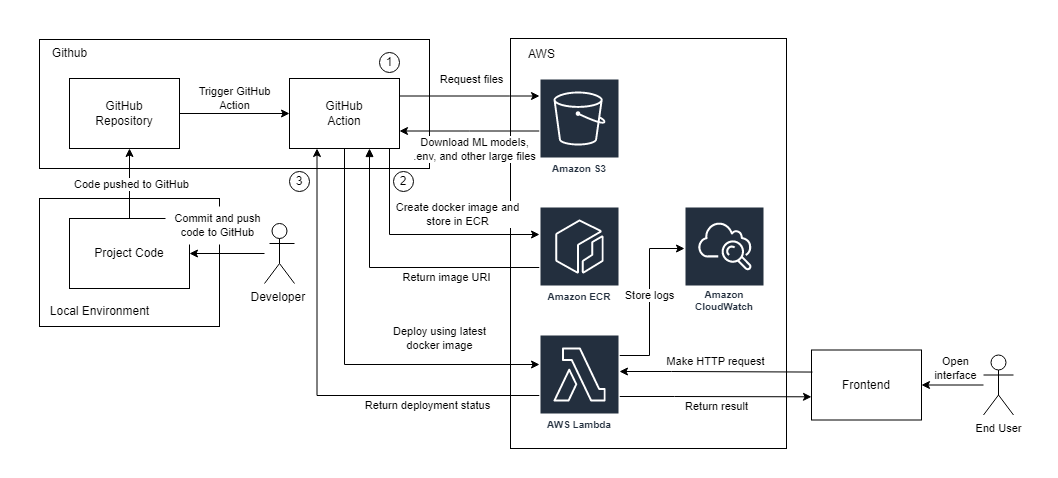

The diagram above was exported from draw.io. Its source (the exported page's mxGraphModel, read from the mxfile embedded in the PNG):
<mxGraphModel dx="1119" dy="693" grid="0" gridSize="10" guides="1" tooltips="1" connect="1" arrows="1" fold="1" page="1" pageScale="1" pageWidth="850" pageHeight="1100" math="0" shadow="0">
  <root>
    <mxCell id="0" />
    <mxCell id="1" parent="0" />
    <mxCell id="PKS-QSOsl2U3sWzt8C4C-79" value="" style="rounded=0;whiteSpace=wrap;html=1;labelBackgroundColor=#FFFFFF;labelBorderColor=none;strokeColor=none;fontSize=11;fillColor=default;" vertex="1" parent="1">
      <mxGeometry x="421" y="192" width="1056" height="477" as="geometry" />
    </mxCell>
    <mxCell id="PKS-QSOsl2U3sWzt8C4C-58" value="" style="rounded=0;whiteSpace=wrap;html=1;fillColor=none;container=0;" vertex="1" parent="1">
      <mxGeometry x="931" y="230" width="276" height="410" as="geometry" />
    </mxCell>
    <mxCell id="PKS-QSOsl2U3sWzt8C4C-54" style="edgeStyle=orthogonalEdgeStyle;rounded=0;orthogonalLoop=1;jettySize=auto;html=1;fontSize=11;startArrow=none;startFill=0;endArrow=classic;endFill=1;" edge="1" parent="1" source="-eBThL75Hk6pgdM7rNb7-1" target="-eBThL75Hk6pgdM7rNb7-4">
      <mxGeometry relative="1" as="geometry" />
    </mxCell>
    <mxCell id="-eBThL75Hk6pgdM7rNb7-1" value="Developer&amp;nbsp;" style="shape=umlActor;verticalLabelPosition=bottom;verticalAlign=top;html=1;outlineConnect=0;" parent="1" vertex="1">
      <mxGeometry x="685" y="415" width="30" height="60" as="geometry" />
    </mxCell>
    <mxCell id="-eBThL75Hk6pgdM7rNb7-15" style="edgeStyle=orthogonalEdgeStyle;rounded=0;orthogonalLoop=1;jettySize=auto;html=1;startArrow=none;startFill=0;" parent="1" source="-eBThL75Hk6pgdM7rNb7-4" target="-eBThL75Hk6pgdM7rNb7-14" edge="1">
      <mxGeometry relative="1" as="geometry">
        <mxPoint x="550" y="490" as="sourcePoint" />
        <Array as="points">
          <mxPoint x="545" y="430" />
          <mxPoint x="545" y="430" />
        </Array>
      </mxGeometry>
    </mxCell>
    <mxCell id="PKS-QSOsl2U3sWzt8C4C-51" value="Code pushed to GitHub" style="edgeLabel;html=1;align=center;verticalAlign=middle;resizable=0;points=[];fontSize=11;" vertex="1" connectable="0" parent="-eBThL75Hk6pgdM7rNb7-15">
      <mxGeometry x="-0.2514" relative="1" as="geometry">
        <mxPoint x="2" y="-9" as="offset" />
      </mxGeometry>
    </mxCell>
    <mxCell id="-eBThL75Hk6pgdM7rNb7-10" value="" style="rounded=0;whiteSpace=wrap;html=1;fillColor=none;container=0;" parent="1" vertex="1">
      <mxGeometry x="460" y="231" width="390" height="129" as="geometry" />
    </mxCell>
    <mxCell id="-eBThL75Hk6pgdM7rNb7-11" value="Github" style="text;html=1;align=center;verticalAlign=middle;resizable=0;points=[];autosize=1;strokeColor=none;fillColor=none;container=0;" parent="1" vertex="1">
      <mxGeometry x="460" y="230" width="60" height="30" as="geometry" />
    </mxCell>
    <mxCell id="-eBThL75Hk6pgdM7rNb7-18" style="edgeStyle=orthogonalEdgeStyle;rounded=0;orthogonalLoop=1;jettySize=auto;html=1;exitX=1;exitY=0.5;exitDx=0;exitDy=0;entryX=0;entryY=0.5;entryDx=0;entryDy=0;startArrow=none;startFill=0;" parent="1" source="-eBThL75Hk6pgdM7rNb7-14" target="-eBThL75Hk6pgdM7rNb7-17" edge="1">
      <mxGeometry relative="1" as="geometry" />
    </mxCell>
    <mxCell id="-eBThL75Hk6pgdM7rNb7-19" value="Trigger GitHub &lt;br&gt;Action" style="edgeLabel;html=1;align=center;verticalAlign=middle;resizable=0;points=[];container=0;" parent="-eBThL75Hk6pgdM7rNb7-18" vertex="1" connectable="0">
      <mxGeometry x="-0.2121" relative="1" as="geometry">
        <mxPoint x="11" y="-15" as="offset" />
      </mxGeometry>
    </mxCell>
    <mxCell id="-eBThL75Hk6pgdM7rNb7-14" value="GitHub&lt;br&gt;Repository" style="rounded=0;whiteSpace=wrap;html=1;fillColor=none;container=0;" parent="1" vertex="1">
      <mxGeometry x="490" y="270" width="110" height="70" as="geometry" />
    </mxCell>
    <mxCell id="PKS-QSOsl2U3sWzt8C4C-3" style="edgeStyle=orthogonalEdgeStyle;rounded=0;orthogonalLoop=1;jettySize=auto;html=1;exitX=1;exitY=0.25;exitDx=0;exitDy=0;startArrow=none;startFill=0;" edge="1" parent="1" source="-eBThL75Hk6pgdM7rNb7-17" target="PKS-QSOsl2U3sWzt8C4C-33">
      <mxGeometry relative="1" as="geometry">
        <mxPoint x="950" y="287.5" as="targetPoint" />
        <Array as="points">
          <mxPoint x="930" y="288" />
          <mxPoint x="930" y="288" />
        </Array>
      </mxGeometry>
    </mxCell>
    <mxCell id="PKS-QSOsl2U3sWzt8C4C-5" value="Request files" style="edgeLabel;html=1;align=center;verticalAlign=middle;resizable=0;points=[];labelBorderColor=none;labelBackgroundColor=#FFFFFF;" vertex="1" connectable="0" parent="PKS-QSOsl2U3sWzt8C4C-3">
      <mxGeometry x="0.1022" y="2" relative="1" as="geometry">
        <mxPoint x="-6" y="-15" as="offset" />
      </mxGeometry>
    </mxCell>
    <mxCell id="PKS-QSOsl2U3sWzt8C4C-18" style="edgeStyle=orthogonalEdgeStyle;rounded=0;orthogonalLoop=1;jettySize=auto;html=1;startArrow=none;startFill=0;" edge="1" parent="1" source="-eBThL75Hk6pgdM7rNb7-17" target="PKS-QSOsl2U3sWzt8C4C-34">
      <mxGeometry relative="1" as="geometry">
        <mxPoint x="950" y="420" as="targetPoint" />
        <Array as="points">
          <mxPoint x="810" y="426" />
        </Array>
      </mxGeometry>
    </mxCell>
    <mxCell id="PKS-QSOsl2U3sWzt8C4C-29" value="Create docker image and &lt;br&gt;store in ECR" style="edgeLabel;html=1;align=center;verticalAlign=middle;resizable=0;points=[];" vertex="1" connectable="0" parent="PKS-QSOsl2U3sWzt8C4C-18">
      <mxGeometry x="0.4413" y="-3" relative="1" as="geometry">
        <mxPoint x="-16" y="-23" as="offset" />
      </mxGeometry>
    </mxCell>
    <mxCell id="PKS-QSOsl2U3sWzt8C4C-19" style="edgeStyle=orthogonalEdgeStyle;rounded=0;orthogonalLoop=1;jettySize=auto;html=1;startArrow=block;startFill=1;endArrow=none;endFill=0;" edge="1" parent="1" source="-eBThL75Hk6pgdM7rNb7-17" target="PKS-QSOsl2U3sWzt8C4C-34">
      <mxGeometry relative="1" as="geometry">
        <mxPoint x="790" y="390" as="sourcePoint" />
        <mxPoint x="950" y="450" as="targetPoint" />
        <Array as="points">
          <mxPoint x="790" y="459" />
        </Array>
      </mxGeometry>
    </mxCell>
    <mxCell id="PKS-QSOsl2U3sWzt8C4C-21" value="Return image URI" style="edgeLabel;html=1;align=center;verticalAlign=middle;resizable=0;points=[];" vertex="1" connectable="0" parent="PKS-QSOsl2U3sWzt8C4C-19">
      <mxGeometry x="0.3554" y="-1" relative="1" as="geometry">
        <mxPoint y="9" as="offset" />
      </mxGeometry>
    </mxCell>
    <mxCell id="PKS-QSOsl2U3sWzt8C4C-43" style="edgeStyle=orthogonalEdgeStyle;rounded=0;orthogonalLoop=1;jettySize=auto;html=1;fontSize=11;startArrow=none;startFill=0;endArrow=classic;endFill=1;" edge="1" parent="1" source="-eBThL75Hk6pgdM7rNb7-17" target="PKS-QSOsl2U3sWzt8C4C-32">
      <mxGeometry relative="1" as="geometry">
        <Array as="points">
          <mxPoint x="765" y="556" />
        </Array>
      </mxGeometry>
    </mxCell>
    <mxCell id="-eBThL75Hk6pgdM7rNb7-17" value="GitHub&lt;br&gt;Action" style="rounded=0;whiteSpace=wrap;html=1;fillColor=none;container=0;" parent="1" vertex="1">
      <mxGeometry x="710" y="270" width="110" height="70" as="geometry" />
    </mxCell>
    <mxCell id="PKS-QSOsl2U3sWzt8C4C-4" style="edgeStyle=orthogonalEdgeStyle;rounded=0;orthogonalLoop=1;jettySize=auto;html=1;entryX=1;entryY=0.75;entryDx=0;entryDy=0;startArrow=none;startFill=0;" edge="1" parent="1" source="PKS-QSOsl2U3sWzt8C4C-33" target="-eBThL75Hk6pgdM7rNb7-17">
      <mxGeometry relative="1" as="geometry">
        <mxPoint x="950" y="322.5" as="sourcePoint" />
        <Array as="points">
          <mxPoint x="890" y="323" />
        </Array>
      </mxGeometry>
    </mxCell>
    <mxCell id="PKS-QSOsl2U3sWzt8C4C-22" value="&lt;font style=&quot;font-size: 11px;&quot;&gt;Download ML models, &lt;br&gt;.env, and other large files&lt;/font&gt;" style="edgeLabel;html=1;align=center;verticalAlign=middle;resizable=0;points=[];" vertex="1" connectable="0" parent="PKS-QSOsl2U3sWzt8C4C-4">
      <mxGeometry x="0.1586" y="2" relative="1" as="geometry">
        <mxPoint x="15" y="16" as="offset" />
      </mxGeometry>
    </mxCell>
    <mxCell id="PKS-QSOsl2U3sWzt8C4C-6" value="1" style="ellipse;whiteSpace=wrap;html=1;aspect=fixed;labelBackgroundColor=#FFFFFF;labelBorderColor=none;fillColor=none;" vertex="1" parent="1">
      <mxGeometry x="800" y="244" width="20" height="20" as="geometry" />
    </mxCell>
    <mxCell id="PKS-QSOsl2U3sWzt8C4C-23" value="Amazon CloudWatch" style="sketch=0;outlineConnect=0;fontColor=#232F3E;gradientColor=none;strokeColor=#ffffff;fillColor=#232F3E;dashed=0;verticalLabelPosition=middle;verticalAlign=bottom;align=center;html=1;whiteSpace=wrap;fontSize=10;fontStyle=1;spacing=3;shape=mxgraph.aws4.productIcon;prIcon=mxgraph.aws4.cloudwatch;labelBackgroundColor=#FFFFFF;labelBorderColor=none;" vertex="1" parent="1">
      <mxGeometry x="1105" y="398" width="80" height="110" as="geometry" />
    </mxCell>
    <mxCell id="PKS-QSOsl2U3sWzt8C4C-30" value="2" style="ellipse;whiteSpace=wrap;html=1;aspect=fixed;labelBackgroundColor=#FFFFFF;labelBorderColor=none;fillColor=none;snapToPoint=0;" vertex="1" parent="1">
      <mxGeometry x="814" y="363" width="20" height="20" as="geometry" />
    </mxCell>
    <mxCell id="PKS-QSOsl2U3sWzt8C4C-45" style="edgeStyle=orthogonalEdgeStyle;rounded=0;orthogonalLoop=1;jettySize=auto;html=1;entryX=0.25;entryY=1;entryDx=0;entryDy=0;fontSize=11;startArrow=none;startFill=0;endArrow=classic;endFill=1;" edge="1" parent="1" source="PKS-QSOsl2U3sWzt8C4C-32" target="-eBThL75Hk6pgdM7rNb7-17">
      <mxGeometry relative="1" as="geometry">
        <Array as="points">
          <mxPoint x="738" y="587" />
        </Array>
      </mxGeometry>
    </mxCell>
    <mxCell id="PKS-QSOsl2U3sWzt8C4C-46" value="Return deployment status" style="edgeLabel;html=1;align=center;verticalAlign=middle;resizable=0;points=[];fontSize=11;" vertex="1" connectable="0" parent="PKS-QSOsl2U3sWzt8C4C-45">
      <mxGeometry x="-0.6005" relative="1" as="geometry">
        <mxPoint x="-18" y="10" as="offset" />
      </mxGeometry>
    </mxCell>
    <mxCell id="PKS-QSOsl2U3sWzt8C4C-47" style="edgeStyle=orthogonalEdgeStyle;rounded=0;orthogonalLoop=1;jettySize=auto;html=1;fontSize=11;startArrow=none;startFill=0;endArrow=classic;endFill=1;" edge="1" parent="1" source="PKS-QSOsl2U3sWzt8C4C-32" target="PKS-QSOsl2U3sWzt8C4C-23">
      <mxGeometry relative="1" as="geometry">
        <Array as="points">
          <mxPoint x="1070" y="547" />
          <mxPoint x="1070" y="440" />
        </Array>
      </mxGeometry>
    </mxCell>
    <mxCell id="PKS-QSOsl2U3sWzt8C4C-48" value="Store logs" style="edgeLabel;html=1;align=center;verticalAlign=middle;resizable=0;points=[];fontSize=11;" vertex="1" connectable="0" parent="PKS-QSOsl2U3sWzt8C4C-47">
      <mxGeometry x="0.1089" y="-1" relative="1" as="geometry">
        <mxPoint x="-1" y="5" as="offset" />
      </mxGeometry>
    </mxCell>
    <mxCell id="PKS-QSOsl2U3sWzt8C4C-73" style="edgeStyle=orthogonalEdgeStyle;rounded=0;orthogonalLoop=1;jettySize=auto;html=1;entryX=0.009;entryY=0.315;entryDx=0;entryDy=0;entryPerimeter=0;fontSize=11;startArrow=classic;startFill=1;endArrow=none;endFill=0;" edge="1" parent="1" source="PKS-QSOsl2U3sWzt8C4C-32" target="PKS-QSOsl2U3sWzt8C4C-72">
      <mxGeometry relative="1" as="geometry">
        <Array as="points">
          <mxPoint x="1092" y="563" />
          <mxPoint x="1092" y="563" />
        </Array>
      </mxGeometry>
    </mxCell>
    <mxCell id="PKS-QSOsl2U3sWzt8C4C-75" value="Make HTTP request" style="edgeLabel;html=1;align=center;verticalAlign=middle;resizable=0;points=[];fontSize=11;" vertex="1" connectable="0" parent="PKS-QSOsl2U3sWzt8C4C-73">
      <mxGeometry x="0.2458" y="-1" relative="1" as="geometry">
        <mxPoint x="-24" y="-12" as="offset" />
      </mxGeometry>
    </mxCell>
    <mxCell id="PKS-QSOsl2U3sWzt8C4C-74" style="edgeStyle=orthogonalEdgeStyle;rounded=0;orthogonalLoop=1;jettySize=auto;html=1;entryX=0;entryY=0.669;entryDx=0;entryDy=0;entryPerimeter=0;fontSize=11;startArrow=none;startFill=0;endArrow=classic;endFill=1;" edge="1" parent="1" source="PKS-QSOsl2U3sWzt8C4C-32" target="PKS-QSOsl2U3sWzt8C4C-72">
      <mxGeometry relative="1" as="geometry">
        <Array as="points">
          <mxPoint x="1095" y="588" />
          <mxPoint x="1095" y="588" />
        </Array>
      </mxGeometry>
    </mxCell>
    <mxCell id="PKS-QSOsl2U3sWzt8C4C-76" value="Return result" style="edgeLabel;html=1;align=center;verticalAlign=middle;resizable=0;points=[];fontSize=11;" vertex="1" connectable="0" parent="PKS-QSOsl2U3sWzt8C4C-74">
      <mxGeometry x="-0.1156" relative="1" as="geometry">
        <mxPoint x="12" y="10" as="offset" />
      </mxGeometry>
    </mxCell>
    <mxCell id="PKS-QSOsl2U3sWzt8C4C-32" value="AWS Lambda" style="sketch=0;outlineConnect=0;fontColor=#232F3E;gradientColor=none;strokeColor=#ffffff;fillColor=#232F3E;dashed=0;verticalLabelPosition=middle;verticalAlign=bottom;align=center;html=1;whiteSpace=wrap;fontSize=10;fontStyle=1;spacing=3;shape=mxgraph.aws4.productIcon;prIcon=mxgraph.aws4.lambda;labelBackgroundColor=#FFFFFF;labelBorderColor=none;" vertex="1" parent="1">
      <mxGeometry x="960" y="526" width="80" height="100" as="geometry" />
    </mxCell>
    <mxCell id="PKS-QSOsl2U3sWzt8C4C-33" value="Amazon S3" style="sketch=0;outlineConnect=0;fontColor=#232F3E;gradientColor=none;strokeColor=#ffffff;fillColor=#232F3E;dashed=0;verticalLabelPosition=middle;verticalAlign=bottom;align=center;html=1;whiteSpace=wrap;fontSize=10;fontStyle=1;spacing=3;shape=mxgraph.aws4.productIcon;prIcon=mxgraph.aws4.s3;labelBackgroundColor=#FFFFFF;labelBorderColor=none;" vertex="1" parent="1">
      <mxGeometry x="960" y="270" width="80" height="100" as="geometry" />
    </mxCell>
    <mxCell id="PKS-QSOsl2U3sWzt8C4C-34" value="Amazon ECR" style="sketch=0;outlineConnect=0;fontColor=#232F3E;gradientColor=none;strokeColor=#ffffff;fillColor=#232F3E;dashed=0;verticalLabelPosition=middle;verticalAlign=bottom;align=center;html=1;whiteSpace=wrap;fontSize=10;fontStyle=1;spacing=3;shape=mxgraph.aws4.productIcon;prIcon=mxgraph.aws4.ecr;labelBackgroundColor=#FFFFFF;labelBorderColor=none;" vertex="1" parent="1">
      <mxGeometry x="960" y="398" width="80" height="100" as="geometry" />
    </mxCell>
    <mxCell id="PKS-QSOsl2U3sWzt8C4C-44" value="Deploy using latest &lt;br&gt;docker image" style="text;html=1;align=center;verticalAlign=middle;resizable=0;points=[];autosize=1;strokeColor=none;fillColor=none;fontSize=11;" vertex="1" parent="1">
      <mxGeometry x="800" y="510" width="120" height="40" as="geometry" />
    </mxCell>
    <mxCell id="PKS-QSOsl2U3sWzt8C4C-53" value="" style="group" vertex="1" connectable="0" parent="1">
      <mxGeometry x="460" y="390" width="180" height="128" as="geometry" />
    </mxCell>
    <mxCell id="-eBThL75Hk6pgdM7rNb7-2" value="" style="rounded=0;whiteSpace=wrap;html=1;fillColor=none;container=0;" parent="PKS-QSOsl2U3sWzt8C4C-53" vertex="1">
      <mxGeometry width="180" height="128" as="geometry" />
    </mxCell>
    <mxCell id="-eBThL75Hk6pgdM7rNb7-3" value="Local Environment" style="text;html=1;align=center;verticalAlign=middle;resizable=0;points=[];autosize=1;strokeColor=none;fillColor=none;container=0;" parent="PKS-QSOsl2U3sWzt8C4C-53" vertex="1">
      <mxGeometry y="98" width="120" height="30" as="geometry" />
    </mxCell>
    <mxCell id="-eBThL75Hk6pgdM7rNb7-4" value="Project Code" style="rounded=0;whiteSpace=wrap;html=1;fillColor=none;container=0;" parent="PKS-QSOsl2U3sWzt8C4C-53" vertex="1">
      <mxGeometry x="30" y="20" width="120" height="70" as="geometry" />
    </mxCell>
    <mxCell id="PKS-QSOsl2U3sWzt8C4C-56" value="Commit and push &lt;br&gt;code to GitHub" style="text;html=1;align=center;verticalAlign=middle;resizable=0;points=[];autosize=1;fontSize=11;strokeColor=none;fillColor=default;" vertex="1" parent="1">
      <mxGeometry x="586" y="398" width="104" height="38" as="geometry" />
    </mxCell>
    <mxCell id="PKS-QSOsl2U3sWzt8C4C-57" value="3" style="ellipse;whiteSpace=wrap;html=1;aspect=fixed;labelBackgroundColor=#FFFFFF;labelBorderColor=none;fillColor=none;snapToPoint=0;" vertex="1" parent="1">
      <mxGeometry x="710" y="363" width="20" height="20" as="geometry" />
    </mxCell>
    <mxCell id="PKS-QSOsl2U3sWzt8C4C-59" value="AWS" style="text;html=1;align=center;verticalAlign=middle;resizable=0;points=[];autosize=1;strokeColor=none;fillColor=none;container=0;" vertex="1" parent="1">
      <mxGeometry x="939" y="233" width="45" height="26" as="geometry" />
    </mxCell>
    <mxCell id="PKS-QSOsl2U3sWzt8C4C-61" value="End User" style="shape=umlActor;verticalLabelPosition=bottom;verticalAlign=top;html=1;outlineConnect=0;labelBackgroundColor=#FFFFFF;labelBorderColor=none;strokeColor=default;fontSize=11;fillColor=default;" vertex="1" parent="1">
      <mxGeometry x="1404" y="546.5" width="30" height="60" as="geometry" />
    </mxCell>
    <mxCell id="PKS-QSOsl2U3sWzt8C4C-77" style="edgeStyle=orthogonalEdgeStyle;rounded=0;orthogonalLoop=1;jettySize=auto;html=1;exitX=1;exitY=0.5;exitDx=0;exitDy=0;fontSize=11;startArrow=classic;startFill=1;endArrow=none;endFill=0;" edge="1" parent="1" source="PKS-QSOsl2U3sWzt8C4C-72" target="PKS-QSOsl2U3sWzt8C4C-61">
      <mxGeometry relative="1" as="geometry" />
    </mxCell>
    <mxCell id="PKS-QSOsl2U3sWzt8C4C-72" value="Frontend" style="rounded=0;whiteSpace=wrap;html=1;fillColor=none;container=0;" vertex="1" parent="1">
      <mxGeometry x="1232" y="541.5" width="110" height="70" as="geometry" />
    </mxCell>
    <mxCell id="PKS-QSOsl2U3sWzt8C4C-78" value="Open &lt;br&gt;interface" style="text;html=1;align=center;verticalAlign=middle;resizable=0;points=[];autosize=1;strokeColor=none;fillColor=none;fontSize=11;" vertex="1" parent="1">
      <mxGeometry x="1346" y="540.5" width="60" height="38" as="geometry" />
    </mxCell>
  </root>
</mxGraphModel>